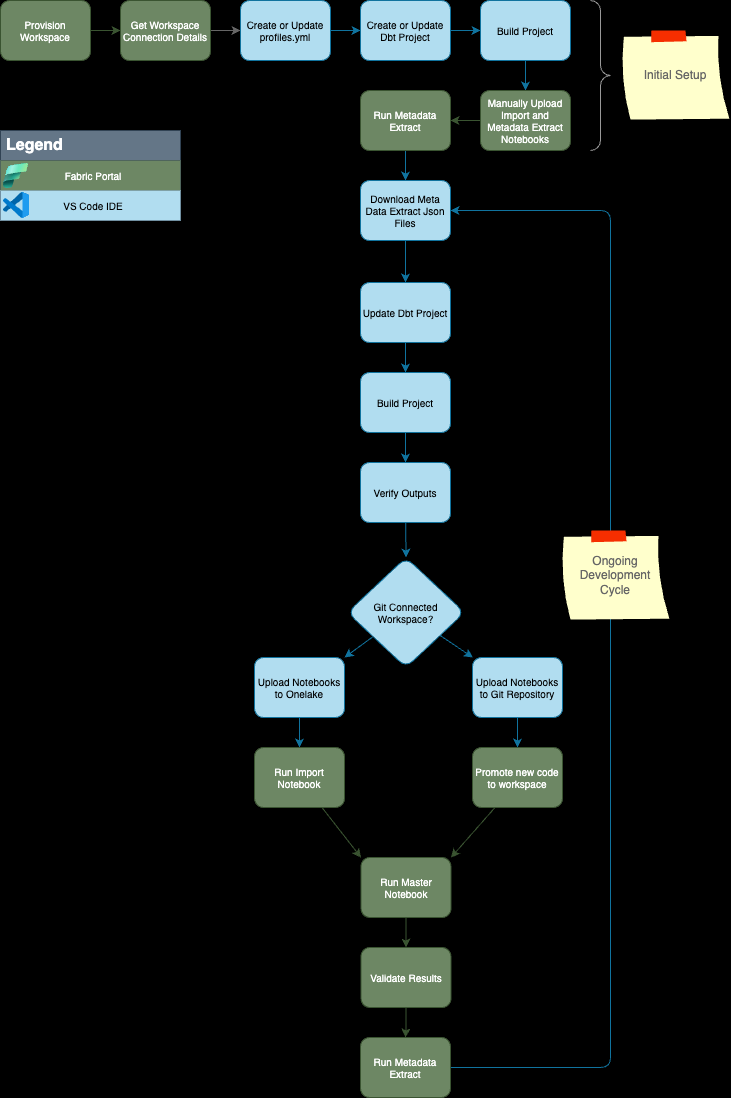

The diagram above was exported from draw.io. Its source (the exported page's mxGraphModel, read from the mxfile embedded in the PNG):
<mxGraphModel dx="1684" dy="679" grid="1" gridSize="10" guides="1" tooltips="1" connect="1" arrows="1" fold="1" page="1" pageScale="1" pageWidth="827" pageHeight="1169" background="#000000" math="0" shadow="0">
  <root>
    <mxCell id="0" />
    <mxCell id="1" parent="0" />
    <mxCell id="17" style="edgeStyle=none;html=1;fillColor=#6d8764;strokeColor=#3A5431;fontSize=10;fontColor=#000000;verticalAlign=middle;" parent="1" source="2" target="4" edge="1">
      <mxGeometry relative="1" as="geometry" />
    </mxCell>
    <mxCell id="2" value="Provision &lt;br style=&quot;font-size: 10px;&quot;&gt;Workspace" style="rounded=1;whiteSpace=wrap;html=1;fillColor=#6d8764;strokeColor=#3A5431;fontSize=10;verticalAlign=middle;fontColor=#ffffff;" parent="1" vertex="1">
      <mxGeometry x="90" y="40" width="90" height="60" as="geometry" />
    </mxCell>
    <mxCell id="18" style="edgeStyle=none;html=1;fillColor=#f5f5f5;strokeColor=#666666;fontSize=10;fontColor=#000000;verticalAlign=middle;" parent="1" source="4" target="5" edge="1">
      <mxGeometry relative="1" as="geometry" />
    </mxCell>
    <mxCell id="4" value="Get Workspace&lt;br style=&quot;font-size: 10px;&quot;&gt;Connection Details" style="rounded=1;whiteSpace=wrap;html=1;fillColor=#6d8764;strokeColor=#3A5431;fontSize=10;verticalAlign=middle;fontColor=#ffffff;" parent="1" vertex="1">
      <mxGeometry x="210" y="40" width="90" height="60" as="geometry" />
    </mxCell>
    <mxCell id="19" style="edgeStyle=none;html=1;fillColor=#b1ddf0;strokeColor=#10739e;fontSize=10;fontColor=#000000;verticalAlign=middle;rounded=1;align=center;fontFamily=Helvetica;" parent="1" source="5" target="6" edge="1">
      <mxGeometry relative="1" as="geometry" />
    </mxCell>
    <mxCell id="5" value="Create or Update profiles.yml" style="rounded=1;whiteSpace=wrap;html=1;fillColor=#b1ddf0;strokeColor=#10739e;fontSize=10;verticalAlign=middle;align=center;fontFamily=Helvetica;fontColor=#000000;" parent="1" vertex="1">
      <mxGeometry x="330" y="40" width="90" height="60" as="geometry" />
    </mxCell>
    <mxCell id="TAF_9dk17p9Jgh6fI8hI-113" value="" style="edgeStyle=orthogonalEdgeStyle;rounded=1;orthogonalLoop=1;jettySize=auto;html=1;fillColor=#b1ddf0;strokeColor=#10739e;align=center;verticalAlign=middle;fontFamily=Helvetica;fontSize=10;fontColor=#000000;" parent="1" source="6" target="7" edge="1">
      <mxGeometry relative="1" as="geometry" />
    </mxCell>
    <mxCell id="6" value="Create or Update Dbt Project" style="rounded=1;whiteSpace=wrap;html=1;fillColor=#b1ddf0;strokeColor=#10739e;fontSize=10;verticalAlign=middle;align=center;fontFamily=Helvetica;fontColor=#000000;" parent="1" vertex="1">
      <mxGeometry x="450" y="40" width="90" height="60" as="geometry" />
    </mxCell>
    <mxCell id="TAF_9dk17p9Jgh6fI8hI-114" value="" style="edgeStyle=orthogonalEdgeStyle;rounded=1;orthogonalLoop=1;jettySize=auto;html=1;strokeColor=#10739e;align=center;verticalAlign=middle;fontFamily=Helvetica;fontSize=10;fontColor=#000000;fillColor=#b1ddf0;" parent="1" source="7" target="40" edge="1">
      <mxGeometry relative="1" as="geometry" />
    </mxCell>
    <mxCell id="7" value="Build Project" style="rounded=1;whiteSpace=wrap;html=1;fillColor=#b1ddf0;strokeColor=#10739e;fontSize=10;verticalAlign=middle;fontColor=#000000;align=center;fontFamily=Helvetica;" parent="1" vertex="1">
      <mxGeometry x="570" y="40" width="90" height="60" as="geometry" />
    </mxCell>
    <mxCell id="37" style="edgeStyle=none;html=1;fillColor=#b1ddf0;strokeColor=#10739e;fontSize=10;rounded=1;align=center;verticalAlign=middle;fontFamily=Helvetica;fontColor=#000000;" parent="1" source="8" target="20" edge="1">
      <mxGeometry relative="1" as="geometry" />
    </mxCell>
    <mxCell id="8" value="Upload Notebooks to Onelake" style="rounded=1;whiteSpace=wrap;html=1;fillColor=#b1ddf0;fontColor=#000000;strokeColor=#10739e;fontSize=10;align=center;verticalAlign=middle;fontFamily=Helvetica;" parent="1" vertex="1">
      <mxGeometry x="344" y="697" width="90" height="60" as="geometry" />
    </mxCell>
    <mxCell id="36" style="edgeStyle=none;html=1;fillColor=#b1ddf0;strokeColor=#10739e;fontSize=10;rounded=1;align=center;verticalAlign=middle;fontFamily=Helvetica;fontColor=#000000;" parent="1" source="10" target="21" edge="1">
      <mxGeometry relative="1" as="geometry" />
    </mxCell>
    <mxCell id="10" value="Upload Notebooks to Git Repository" style="rounded=1;whiteSpace=wrap;html=1;fillColor=#b1ddf0;fontColor=#000000;strokeColor=#10739e;fontSize=10;align=center;verticalAlign=middle;fontFamily=Helvetica;" parent="1" vertex="1">
      <mxGeometry x="562" y="697" width="90" height="60" as="geometry" />
    </mxCell>
    <mxCell id="15" style="edgeStyle=none;html=1;entryX=1;entryY=0;entryDx=0;entryDy=0;fillColor=#b1ddf0;strokeColor=#10739e;fontSize=10;rounded=1;align=center;verticalAlign=middle;fontFamily=Helvetica;fontColor=#000000;" parent="1" source="11" target="8" edge="1">
      <mxGeometry relative="1" as="geometry" />
    </mxCell>
    <mxCell id="16" style="edgeStyle=none;html=1;fillColor=#b1ddf0;strokeColor=#10739e;fontSize=10;rounded=1;align=center;verticalAlign=middle;fontFamily=Helvetica;fontColor=#000000;" parent="1" source="11" target="10" edge="1">
      <mxGeometry relative="1" as="geometry" />
    </mxCell>
    <mxCell id="11" value="Git Connected Workspace?" style="rhombus;whiteSpace=wrap;html=1;fillColor=#b1ddf0;fontColor=#000000;strokeColor=#10739e;fontSize=10;rounded=1;align=center;verticalAlign=middle;fontFamily=Helvetica;" parent="1" vertex="1">
      <mxGeometry x="437" y="597" width="117" height="110" as="geometry" />
    </mxCell>
    <mxCell id="33" style="edgeStyle=none;html=1;entryX=0;entryY=0;entryDx=0;entryDy=0;exitX=0.75;exitY=1;exitDx=0;exitDy=0;fillColor=#6d8764;strokeColor=#3A5431;fontSize=10;rounded=1;align=center;verticalAlign=middle;fontFamily=Helvetica;fontColor=#ffffff;" parent="1" source="20" target="31" edge="1">
      <mxGeometry relative="1" as="geometry" />
    </mxCell>
    <mxCell id="20" value="Run Import&lt;br style=&quot;font-size: 10px;&quot;&gt;Notebook" style="rounded=1;whiteSpace=wrap;html=1;fillColor=#6d8764;fontColor=#ffffff;strokeColor=#3A5431;fontSize=10;align=center;verticalAlign=middle;fontFamily=Helvetica;" parent="1" vertex="1">
      <mxGeometry x="344" y="787" width="90" height="60" as="geometry" />
    </mxCell>
    <mxCell id="34" style="edgeStyle=none;html=1;entryX=1;entryY=0;entryDx=0;entryDy=0;exitX=0.25;exitY=1;exitDx=0;exitDy=0;fillColor=#6d8764;strokeColor=#3A5431;fontSize=10;rounded=1;align=center;verticalAlign=middle;fontFamily=Helvetica;fontColor=#ffffff;" parent="1" source="21" target="31" edge="1">
      <mxGeometry relative="1" as="geometry" />
    </mxCell>
    <mxCell id="21" value="Promote new code to workspace" style="rounded=1;whiteSpace=wrap;html=1;fillColor=#6d8764;fontColor=#ffffff;strokeColor=#3A5431;fontSize=10;align=center;verticalAlign=middle;fontFamily=Helvetica;" parent="1" vertex="1">
      <mxGeometry x="562" y="787" width="90" height="60" as="geometry" />
    </mxCell>
    <mxCell id="25" style="edgeStyle=none;html=1;fillColor=#b1ddf0;strokeColor=#10739e;fontSize=10;fontColor=#000000;verticalAlign=middle;rounded=1;align=center;fontFamily=Helvetica;" parent="1" source="26" target="28" edge="1">
      <mxGeometry relative="1" as="geometry" />
    </mxCell>
    <mxCell id="26" value="Update Dbt Project" style="rounded=1;whiteSpace=wrap;html=1;fillColor=#b1ddf0;strokeColor=#10739e;fontSize=10;fontColor=#000000;verticalAlign=middle;align=center;fontFamily=Helvetica;" parent="1" vertex="1">
      <mxGeometry x="450" y="322" width="90" height="60" as="geometry" />
    </mxCell>
    <mxCell id="27" style="edgeStyle=none;html=1;fillColor=#b1ddf0;strokeColor=#10739e;fontSize=10;fontColor=#000000;verticalAlign=middle;rounded=1;align=center;fontFamily=Helvetica;" parent="1" source="28" target="29" edge="1">
      <mxGeometry relative="1" as="geometry" />
    </mxCell>
    <mxCell id="28" value="Build Project" style="rounded=1;whiteSpace=wrap;html=1;fillColor=#b1ddf0;strokeColor=#10739e;fontSize=10;fontColor=#000000;verticalAlign=middle;align=center;fontFamily=Helvetica;" parent="1" vertex="1">
      <mxGeometry x="450" y="412" width="90" height="60" as="geometry" />
    </mxCell>
    <mxCell id="30" style="edgeStyle=none;html=1;entryX=0.5;entryY=0;entryDx=0;entryDy=0;fillColor=#b1ddf0;strokeColor=#10739e;fontSize=10;rounded=1;align=center;verticalAlign=middle;fontFamily=Helvetica;fontColor=#000000;" parent="1" source="29" target="11" edge="1">
      <mxGeometry relative="1" as="geometry" />
    </mxCell>
    <mxCell id="29" value="Verify Outputs" style="rounded=1;whiteSpace=wrap;html=1;fillColor=#b1ddf0;strokeColor=#10739e;fontSize=10;fontColor=#000000;verticalAlign=middle;align=center;fontFamily=Helvetica;" parent="1" vertex="1">
      <mxGeometry x="450" y="502" width="90" height="60" as="geometry" />
    </mxCell>
    <mxCell id="35" style="edgeStyle=none;html=1;fillColor=#6d8764;strokeColor=#3A5431;fontSize=10;rounded=1;align=center;verticalAlign=middle;fontFamily=Helvetica;fontColor=#ffffff;" parent="1" source="31" target="32" edge="1">
      <mxGeometry relative="1" as="geometry" />
    </mxCell>
    <mxCell id="31" value="Run Master Notebook" style="rounded=1;whiteSpace=wrap;html=1;fillColor=#6d8764;fontColor=#ffffff;strokeColor=#3A5431;fontSize=10;align=center;verticalAlign=middle;fontFamily=Helvetica;" parent="1" vertex="1">
      <mxGeometry x="450.5" y="897" width="90" height="60" as="geometry" />
    </mxCell>
    <mxCell id="TAF_9dk17p9Jgh6fI8hI-102" style="edgeStyle=orthogonalEdgeStyle;rounded=1;orthogonalLoop=1;jettySize=auto;html=1;fillColor=#6d8764;strokeColor=#3A5431;align=center;verticalAlign=middle;fontFamily=Helvetica;fontSize=10;fontColor=#ffffff;" parent="1" source="32" target="TAF_9dk17p9Jgh6fI8hI-100" edge="1">
      <mxGeometry relative="1" as="geometry" />
    </mxCell>
    <mxCell id="32" value="Validate Results" style="rounded=1;whiteSpace=wrap;html=1;fillColor=#6d8764;fontColor=#ffffff;strokeColor=#3A5431;fontSize=10;align=center;verticalAlign=middle;fontFamily=Helvetica;" parent="1" vertex="1">
      <mxGeometry x="450.5" y="987" width="90" height="60" as="geometry" />
    </mxCell>
    <mxCell id="TAF_9dk17p9Jgh6fI8hI-115" value="" style="edgeStyle=orthogonalEdgeStyle;rounded=1;orthogonalLoop=1;jettySize=auto;html=1;strokeColor=#3A5431;align=center;verticalAlign=middle;fontFamily=Helvetica;fontSize=10;fontColor=#ffffff;fillColor=#6d8764;" parent="1" source="40" target="TAF_9dk17p9Jgh6fI8hI-103" edge="1">
      <mxGeometry relative="1" as="geometry" />
    </mxCell>
    <mxCell id="40" value="Manually Upload Import and Metadata Extract Notebooks" style="rounded=1;whiteSpace=wrap;html=1;fillColor=#6d8764;strokeColor=#3A5431;fontSize=10;verticalAlign=middle;fontColor=#ffffff;align=center;fontFamily=Helvetica;" parent="1" vertex="1">
      <mxGeometry x="570" y="130" width="90" height="60" as="geometry" />
    </mxCell>
    <mxCell id="TAF_9dk17p9Jgh6fI8hI-98" style="edgeStyle=orthogonalEdgeStyle;html=1;entryX=1;entryY=0.5;entryDx=0;entryDy=0;fillColor=#b1ddf0;strokeColor=#10739e;exitX=1;exitY=0.5;exitDx=0;exitDy=0;rounded=1;align=center;verticalAlign=middle;fontFamily=Helvetica;fontSize=10;fontColor=#000000;" parent="1" source="TAF_9dk17p9Jgh6fI8hI-100" target="TAF_9dk17p9Jgh6fI8hI-104" edge="1">
      <mxGeometry relative="1" as="geometry">
        <Array as="points">
          <mxPoint x="700" y="1107" />
          <mxPoint x="700" y="250" />
        </Array>
        <mxPoint x="466" y="1090" as="sourcePoint" />
        <mxPoint x="495" y="310" as="targetPoint" />
      </mxGeometry>
    </mxCell>
    <mxCell id="TAF_9dk17p9Jgh6fI8hI-99" value="" style="edgeLabel;html=1;align=center;verticalAlign=middle;resizable=0;points=[];rounded=1;strokeColor=#10739e;fontFamily=Helvetica;fontSize=10;fontColor=default;fillColor=#b1ddf0;labelBackgroundColor=#A1A1A1;labelBorderColor=default;" parent="TAF_9dk17p9Jgh6fI8hI-98" vertex="1" connectable="0">
      <mxGeometry x="0.3236" y="10" relative="1" as="geometry">
        <mxPoint x="10" y="103" as="offset" />
      </mxGeometry>
    </mxCell>
    <mxCell id="TAF_9dk17p9Jgh6fI8hI-100" value="Run Metadata Extract" style="rounded=1;whiteSpace=wrap;html=1;fillColor=#6d8764;fontColor=#ffffff;strokeColor=#3A5431;fontSize=10;align=center;verticalAlign=middle;fontFamily=Helvetica;" parent="1" vertex="1">
      <mxGeometry x="450" y="1077" width="90" height="60" as="geometry" />
    </mxCell>
    <mxCell id="TAF_9dk17p9Jgh6fI8hI-116" value="" style="edgeStyle=orthogonalEdgeStyle;rounded=1;orthogonalLoop=1;jettySize=auto;html=1;strokeColor=#10739e;align=center;verticalAlign=middle;fontFamily=Helvetica;fontSize=10;fontColor=#000000;fillColor=#b1ddf0;" parent="1" source="TAF_9dk17p9Jgh6fI8hI-103" target="TAF_9dk17p9Jgh6fI8hI-104" edge="1">
      <mxGeometry relative="1" as="geometry" />
    </mxCell>
    <mxCell id="TAF_9dk17p9Jgh6fI8hI-103" value="Run Metadata Extract" style="rounded=1;whiteSpace=wrap;html=1;fillColor=#6d8764;fontColor=#ffffff;strokeColor=#3A5431;fontSize=10;align=center;verticalAlign=middle;fontFamily=Helvetica;" parent="1" vertex="1">
      <mxGeometry x="450" y="130" width="90" height="60" as="geometry" />
    </mxCell>
    <mxCell id="TAF_9dk17p9Jgh6fI8hI-112" style="edgeStyle=orthogonalEdgeStyle;rounded=1;orthogonalLoop=1;jettySize=auto;html=1;fillColor=#b1ddf0;strokeColor=#10739e;align=center;verticalAlign=middle;fontFamily=Helvetica;fontSize=10;fontColor=#000000;" parent="1" source="TAF_9dk17p9Jgh6fI8hI-104" target="26" edge="1">
      <mxGeometry relative="1" as="geometry" />
    </mxCell>
    <mxCell id="TAF_9dk17p9Jgh6fI8hI-104" value="Download Meta Data Extract Json Files" style="rounded=1;whiteSpace=wrap;html=1;fillColor=#b1ddf0;fontColor=#000000;strokeColor=#10739e;fontSize=10;align=center;verticalAlign=middle;fontFamily=Helvetica;" parent="1" vertex="1">
      <mxGeometry x="450" y="220" width="90" height="60" as="geometry" />
    </mxCell>
    <mxCell id="2NLcfnqCeu4Fjy-DLe2u-42" value="Ongoing Development&lt;div&gt;Cycle&lt;/div&gt;" style="strokeWidth=1;shadow=0;dashed=0;align=center;html=1;shape=mxgraph.mockup.text.stickyNote2;fontColor=#666666;mainText=;fontSize=12;whiteSpace=wrap;fillColor=#ffffcc;strokeColor=#F62E00;rounded=1;verticalAlign=middle;fontFamily=Helvetica;" parent="1" vertex="1">
      <mxGeometry x="650" y="570" width="110" height="90" as="geometry" />
    </mxCell>
    <mxCell id="2NLcfnqCeu4Fjy-DLe2u-47" value="Legend" style="shape=table;startSize=30;container=1;collapsible=0;childLayout=tableLayout;fontSize=16;align=left;verticalAlign=top;fontStyle=1;spacingLeft=6;spacing=0;resizable=0;fillColor=#647687;strokeColor=#314354;fontColor=#ffffff;" parent="1" vertex="1">
      <mxGeometry x="90" y="170" width="180" height="90" as="geometry" />
    </mxCell>
    <mxCell id="2NLcfnqCeu4Fjy-DLe2u-48" value="" style="shape=tableRow;horizontal=0;startSize=0;swimlaneHead=0;swimlaneBody=0;strokeColor=inherit;top=0;left=0;bottom=0;right=0;collapsible=0;dropTarget=0;fillColor=none;points=[[0,0.5],[1,0.5]];portConstraint=eastwest;fontSize=12;" parent="2NLcfnqCeu4Fjy-DLe2u-47" vertex="1">
      <mxGeometry y="30" width="180" height="30" as="geometry" />
    </mxCell>
    <mxCell id="2NLcfnqCeu4Fjy-DLe2u-49" value="Fabric Portal" style="shape=partialRectangle;html=1;whiteSpace=wrap;connectable=0;strokeColor=#3A5431;overflow=hidden;fillColor=#6d8764;top=0;left=0;bottom=0;right=0;pointerEvents=1;fontSize=10;align=center;fontColor=#ffffff;gradientColor=none;spacingLeft=10;spacingRight=4;rounded=1;verticalAlign=middle;fontFamily=Helvetica;" parent="2NLcfnqCeu4Fjy-DLe2u-48" vertex="1">
      <mxGeometry width="180" height="30" as="geometry">
        <mxRectangle width="180" height="30" as="alternateBounds" />
      </mxGeometry>
    </mxCell>
    <mxCell id="2NLcfnqCeu4Fjy-DLe2u-50" value="" style="shape=tableRow;horizontal=0;startSize=0;swimlaneHead=0;swimlaneBody=0;strokeColor=inherit;top=0;left=0;bottom=0;right=0;collapsible=0;dropTarget=0;fillColor=none;points=[[0,0.5],[1,0.5]];portConstraint=eastwest;fontSize=12;" parent="2NLcfnqCeu4Fjy-DLe2u-47" vertex="1">
      <mxGeometry y="60" width="180" height="30" as="geometry" />
    </mxCell>
    <mxCell id="2NLcfnqCeu4Fjy-DLe2u-51" value="VS Code IDE" style="shape=partialRectangle;html=1;whiteSpace=wrap;connectable=0;strokeColor=#10739e;overflow=hidden;fillColor=#b1ddf0;top=0;left=0;bottom=0;right=0;pointerEvents=1;fontSize=10;align=center;fontColor=#000000;gradientColor=none;spacingLeft=10;spacingRight=4;rounded=1;verticalAlign=middle;fontFamily=Helvetica;" parent="2NLcfnqCeu4Fjy-DLe2u-50" vertex="1">
      <mxGeometry width="180" height="30" as="geometry">
        <mxRectangle width="180" height="30" as="alternateBounds" />
      </mxGeometry>
    </mxCell>
    <mxCell id="2NLcfnqCeu4Fjy-DLe2u-60" value="" style="shape=image;verticalLabelPosition=bottom;verticalAlign=top;imageAspect=0;aspect=fixed;image=data:image/svg+xml,(base64 omitted: 12272 chars)" parent="1" vertex="1">
      <mxGeometry x="93" y="203" width="25" height="25" as="geometry" />
    </mxCell>
    <mxCell id="2NLcfnqCeu4Fjy-DLe2u-61" value="" style="shape=image;verticalLabelPosition=bottom;verticalAlign=top;imageAspect=0;aspect=fixed;image=data:image/svg+xml,(base64 omitted: 1155 chars)" parent="1" vertex="1">
      <mxGeometry x="91" y="230" width="30" height="30" as="geometry" />
    </mxCell>
    <mxCell id="2NLcfnqCeu4Fjy-DLe2u-62" value="Initial Setup" style="strokeWidth=1;shadow=0;dashed=0;align=center;html=1;shape=mxgraph.mockup.text.stickyNote2;fontColor=#666666;mainText=;fontSize=12;whiteSpace=wrap;fillColor=#ffffcc;strokeColor=#F62E00;rounded=1;verticalAlign=middle;fontFamily=Helvetica;" parent="1" vertex="1">
      <mxGeometry x="710" y="70" width="110" height="90" as="geometry" />
    </mxCell>
    <mxCell id="2NLcfnqCeu4Fjy-DLe2u-63" value="" style="labelPosition=right;align=left;strokeWidth=1;shape=mxgraph.mockup.markup.curlyBrace;html=1;shadow=0;dashed=0;strokeColor=#999999;direction=north;rotation=-180;" parent="1" vertex="1">
      <mxGeometry x="680" y="40" width="20" height="150" as="geometry" />
    </mxCell>
  </root>
</mxGraphModel>